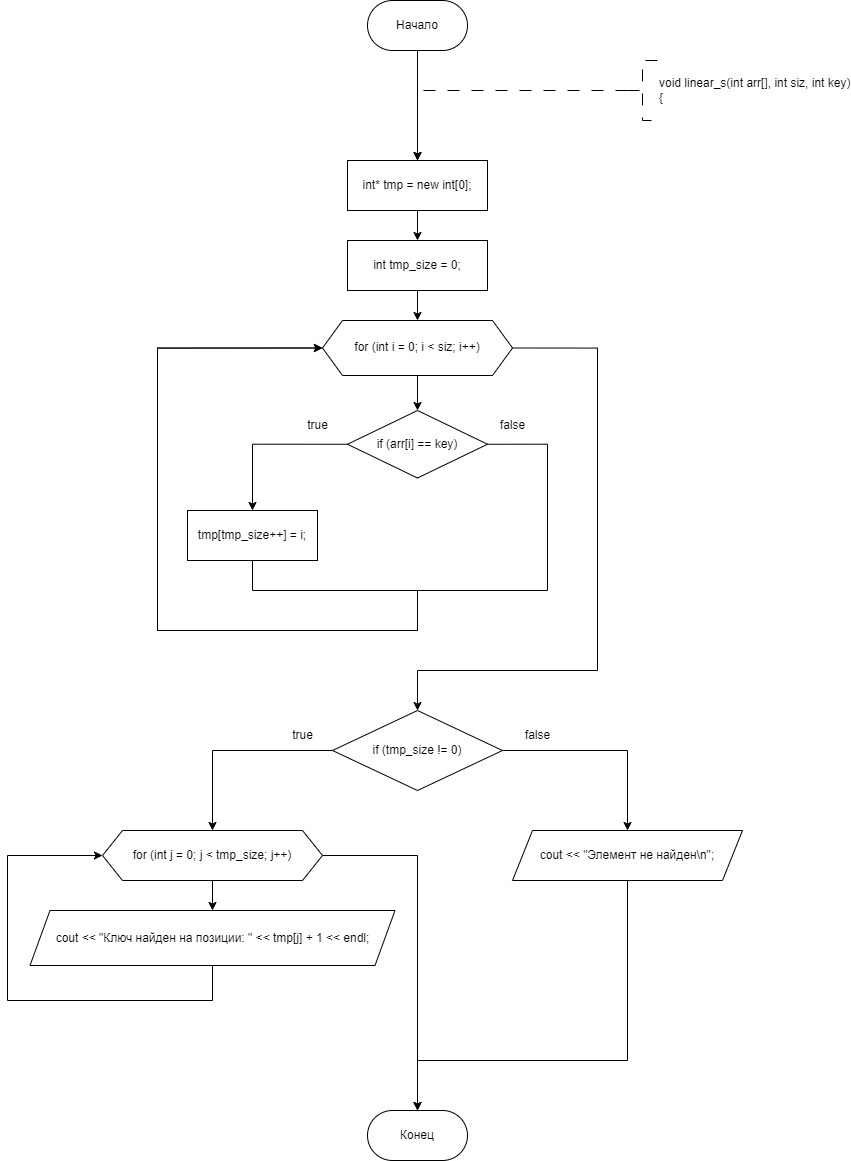

The diagram above was exported from draw.io. Its source (the exported page's mxGraphModel, read from the mxfile embedded in the PNG):
<mxGraphModel dx="2238" dy="956" grid="1" gridSize="10" guides="1" tooltips="1" connect="1" arrows="1" fold="1" page="1" pageScale="1" pageWidth="827" pageHeight="1169" math="0" shadow="0">
  <root>
    <mxCell id="WIyWlLk6GJQsqaUBKTNV-0" />
    <mxCell id="WIyWlLk6GJQsqaUBKTNV-1" parent="WIyWlLk6GJQsqaUBKTNV-0" />
    <mxCell id="h94yFlUXRGPwRUJQwlaI-202" value="" style="edgeStyle=orthogonalEdgeStyle;rounded=0;orthogonalLoop=1;jettySize=auto;html=1;entryX=0.5;entryY=0;entryDx=0;entryDy=0;" parent="WIyWlLk6GJQsqaUBKTNV-1" source="dYgHVHrbeeza2v35h9Vv-1" edge="1">
      <mxGeometry relative="1" as="geometry">
        <mxPoint x="349.9999999999998" y="340" as="targetPoint" />
      </mxGeometry>
    </mxCell>
    <mxCell id="dYgHVHrbeeza2v35h9Vv-1" value="Начало" style="rounded=1;whiteSpace=wrap;html=1;arcSize=50;" parent="WIyWlLk6GJQsqaUBKTNV-1" vertex="1">
      <mxGeometry x="300" y="180" width="100" height="50" as="geometry" />
    </mxCell>
    <mxCell id="h94yFlUXRGPwRUJQwlaI-142" style="edgeStyle=orthogonalEdgeStyle;rounded=0;orthogonalLoop=1;jettySize=auto;html=1;exitX=0;exitY=0.5;exitDx=0;exitDy=0;exitPerimeter=0;dashed=1;dashPattern=12 12;entryX=0.5;entryY=0;entryDx=0;entryDy=0;" parent="WIyWlLk6GJQsqaUBKTNV-1" source="dYgHVHrbeeza2v35h9Vv-3" edge="1">
      <mxGeometry relative="1" as="geometry">
        <mxPoint x="349.9999999999998" y="340" as="targetPoint" />
        <Array as="points">
          <mxPoint x="350" y="270" />
        </Array>
      </mxGeometry>
    </mxCell>
    <mxCell id="dYgHVHrbeeza2v35h9Vv-3" value="&lt;div&gt;void linear_s(int arr[], int siz, int key)&lt;/div&gt;&lt;div&gt;{&lt;/div&gt;" style="strokeWidth=1;html=1;shape=mxgraph.flowchart.annotation_2;align=left;labelPosition=right;pointerEvents=1;dashed=1;dashPattern=12 12;" parent="WIyWlLk6GJQsqaUBKTNV-1" vertex="1">
      <mxGeometry x="560" y="240" width="30" height="60" as="geometry" />
    </mxCell>
    <mxCell id="yivWWJYEYWYuEusOafUp-102" value="Конец" style="rounded=1;whiteSpace=wrap;html=1;arcSize=50;" parent="WIyWlLk6GJQsqaUBKTNV-1" vertex="1">
      <mxGeometry x="300" y="1290" width="100" height="50" as="geometry" />
    </mxCell>
    <mxCell id="yivWWJYEYWYuEusOafUp-116" value="" style="edgeStyle=orthogonalEdgeStyle;rounded=0;orthogonalLoop=1;jettySize=auto;html=1;" parent="WIyWlLk6GJQsqaUBKTNV-1" source="yivWWJYEYWYuEusOafUp-114" target="yivWWJYEYWYuEusOafUp-115" edge="1">
      <mxGeometry relative="1" as="geometry" />
    </mxCell>
    <mxCell id="yivWWJYEYWYuEusOafUp-114" value="int* tmp = new int[0];" style="whiteSpace=wrap;html=1;" parent="WIyWlLk6GJQsqaUBKTNV-1" vertex="1">
      <mxGeometry x="280" y="340" width="140" height="50" as="geometry" />
    </mxCell>
    <mxCell id="yivWWJYEYWYuEusOafUp-118" value="" style="edgeStyle=orthogonalEdgeStyle;rounded=0;orthogonalLoop=1;jettySize=auto;html=1;" parent="WIyWlLk6GJQsqaUBKTNV-1" source="yivWWJYEYWYuEusOafUp-115" target="yivWWJYEYWYuEusOafUp-117" edge="1">
      <mxGeometry relative="1" as="geometry" />
    </mxCell>
    <mxCell id="yivWWJYEYWYuEusOafUp-115" value="int tmp_size = 0;" style="whiteSpace=wrap;html=1;" parent="WIyWlLk6GJQsqaUBKTNV-1" vertex="1">
      <mxGeometry x="280" y="420" width="140" height="50" as="geometry" />
    </mxCell>
    <mxCell id="yivWWJYEYWYuEusOafUp-120" value="" style="edgeStyle=orthogonalEdgeStyle;rounded=0;orthogonalLoop=1;jettySize=auto;html=1;" parent="WIyWlLk6GJQsqaUBKTNV-1" source="yivWWJYEYWYuEusOafUp-117" target="yivWWJYEYWYuEusOafUp-119" edge="1">
      <mxGeometry relative="1" as="geometry" />
    </mxCell>
    <mxCell id="yivWWJYEYWYuEusOafUp-126" style="edgeStyle=orthogonalEdgeStyle;rounded=0;orthogonalLoop=1;jettySize=auto;html=1;exitX=1;exitY=0.5;exitDx=0;exitDy=0;entryX=0.5;entryY=0;entryDx=0;entryDy=0;" parent="WIyWlLk6GJQsqaUBKTNV-1" source="yivWWJYEYWYuEusOafUp-117" target="yivWWJYEYWYuEusOafUp-125" edge="1">
      <mxGeometry relative="1" as="geometry">
        <Array as="points">
          <mxPoint x="530" y="527" />
          <mxPoint x="530" y="850" />
          <mxPoint x="350" y="850" />
        </Array>
      </mxGeometry>
    </mxCell>
    <mxCell id="yivWWJYEYWYuEusOafUp-117" value="for (int i = 0; i &lt; siz; i++)" style="shape=hexagon;perimeter=hexagonPerimeter2;whiteSpace=wrap;html=1;fixedSize=1;" parent="WIyWlLk6GJQsqaUBKTNV-1" vertex="1">
      <mxGeometry x="255" y="500" width="190" height="55" as="geometry" />
    </mxCell>
    <mxCell id="yivWWJYEYWYuEusOafUp-122" style="edgeStyle=orthogonalEdgeStyle;rounded=0;orthogonalLoop=1;jettySize=auto;html=1;exitX=0;exitY=0.5;exitDx=0;exitDy=0;" parent="WIyWlLk6GJQsqaUBKTNV-1" source="yivWWJYEYWYuEusOafUp-119" target="yivWWJYEYWYuEusOafUp-121" edge="1">
      <mxGeometry relative="1" as="geometry" />
    </mxCell>
    <mxCell id="yivWWJYEYWYuEusOafUp-124" style="edgeStyle=orthogonalEdgeStyle;rounded=0;orthogonalLoop=1;jettySize=auto;html=1;exitX=1;exitY=0.5;exitDx=0;exitDy=0;entryX=0;entryY=0.5;entryDx=0;entryDy=0;" parent="WIyWlLk6GJQsqaUBKTNV-1" source="yivWWJYEYWYuEusOafUp-119" target="yivWWJYEYWYuEusOafUp-117" edge="1">
      <mxGeometry relative="1" as="geometry">
        <Array as="points">
          <mxPoint x="480" y="624" />
          <mxPoint x="480" y="770" />
          <mxPoint x="350" y="770" />
          <mxPoint x="350" y="810" />
          <mxPoint x="90" y="810" />
          <mxPoint x="90" y="527" />
        </Array>
      </mxGeometry>
    </mxCell>
    <mxCell id="yivWWJYEYWYuEusOafUp-119" value="if (arr[i] == key)" style="rhombus;whiteSpace=wrap;html=1;" parent="WIyWlLk6GJQsqaUBKTNV-1" vertex="1">
      <mxGeometry x="280" y="590" width="140" height="67.5" as="geometry" />
    </mxCell>
    <mxCell id="yivWWJYEYWYuEusOafUp-123" style="edgeStyle=orthogonalEdgeStyle;rounded=0;orthogonalLoop=1;jettySize=auto;html=1;exitX=0.5;exitY=1;exitDx=0;exitDy=0;entryX=0;entryY=0.5;entryDx=0;entryDy=0;" parent="WIyWlLk6GJQsqaUBKTNV-1" source="yivWWJYEYWYuEusOafUp-121" target="yivWWJYEYWYuEusOafUp-117" edge="1">
      <mxGeometry relative="1" as="geometry">
        <Array as="points">
          <mxPoint x="185" y="770" />
          <mxPoint x="350" y="770" />
          <mxPoint x="350" y="810" />
          <mxPoint x="90" y="810" />
          <mxPoint x="90" y="527" />
        </Array>
      </mxGeometry>
    </mxCell>
    <mxCell id="yivWWJYEYWYuEusOafUp-121" value="tmp[tmp_size++] = i;" style="whiteSpace=wrap;html=1;" parent="WIyWlLk6GJQsqaUBKTNV-1" vertex="1">
      <mxGeometry x="120" y="690" width="130" height="50" as="geometry" />
    </mxCell>
    <mxCell id="yivWWJYEYWYuEusOafUp-128" style="edgeStyle=orthogonalEdgeStyle;rounded=0;orthogonalLoop=1;jettySize=auto;html=1;exitX=0;exitY=0.5;exitDx=0;exitDy=0;" parent="WIyWlLk6GJQsqaUBKTNV-1" source="yivWWJYEYWYuEusOafUp-125" target="yivWWJYEYWYuEusOafUp-127" edge="1">
      <mxGeometry relative="1" as="geometry" />
    </mxCell>
    <mxCell id="yivWWJYEYWYuEusOafUp-133" style="edgeStyle=orthogonalEdgeStyle;rounded=0;orthogonalLoop=1;jettySize=auto;html=1;exitX=1;exitY=0.5;exitDx=0;exitDy=0;entryX=0.5;entryY=0;entryDx=0;entryDy=0;" parent="WIyWlLk6GJQsqaUBKTNV-1" source="yivWWJYEYWYuEusOafUp-125" target="yivWWJYEYWYuEusOafUp-132" edge="1">
      <mxGeometry relative="1" as="geometry" />
    </mxCell>
    <mxCell id="yivWWJYEYWYuEusOafUp-125" value="if (tmp_size != 0)" style="rhombus;whiteSpace=wrap;html=1;" parent="WIyWlLk6GJQsqaUBKTNV-1" vertex="1">
      <mxGeometry x="265" y="890" width="170" height="80" as="geometry" />
    </mxCell>
    <mxCell id="yivWWJYEYWYuEusOafUp-130" value="" style="edgeStyle=orthogonalEdgeStyle;rounded=0;orthogonalLoop=1;jettySize=auto;html=1;" parent="WIyWlLk6GJQsqaUBKTNV-1" source="yivWWJYEYWYuEusOafUp-127" target="yivWWJYEYWYuEusOafUp-129" edge="1">
      <mxGeometry relative="1" as="geometry" />
    </mxCell>
    <mxCell id="yivWWJYEYWYuEusOafUp-134" style="edgeStyle=orthogonalEdgeStyle;rounded=0;orthogonalLoop=1;jettySize=auto;html=1;exitX=1;exitY=0.5;exitDx=0;exitDy=0;entryX=0.5;entryY=0;entryDx=0;entryDy=0;" parent="WIyWlLk6GJQsqaUBKTNV-1" source="yivWWJYEYWYuEusOafUp-127" target="yivWWJYEYWYuEusOafUp-102" edge="1">
      <mxGeometry relative="1" as="geometry">
        <Array as="points">
          <mxPoint x="350" y="1035" />
        </Array>
      </mxGeometry>
    </mxCell>
    <mxCell id="yivWWJYEYWYuEusOafUp-127" value="for (int j = 0; j &amp;lt; tmp_size; j++)" style="shape=hexagon;perimeter=hexagonPerimeter2;whiteSpace=wrap;html=1;fixedSize=1;" parent="WIyWlLk6GJQsqaUBKTNV-1" vertex="1">
      <mxGeometry x="35" y="1010" width="220" height="50" as="geometry" />
    </mxCell>
    <mxCell id="yivWWJYEYWYuEusOafUp-131" style="edgeStyle=orthogonalEdgeStyle;rounded=0;orthogonalLoop=1;jettySize=auto;html=1;exitX=0.5;exitY=1;exitDx=0;exitDy=0;entryX=0;entryY=0.5;entryDx=0;entryDy=0;" parent="WIyWlLk6GJQsqaUBKTNV-1" source="yivWWJYEYWYuEusOafUp-129" target="yivWWJYEYWYuEusOafUp-127" edge="1">
      <mxGeometry relative="1" as="geometry">
        <Array as="points">
          <mxPoint x="145" y="1180" />
          <mxPoint x="-60" y="1180" />
          <mxPoint x="-60" y="1035" />
        </Array>
      </mxGeometry>
    </mxCell>
    <mxCell id="yivWWJYEYWYuEusOafUp-129" value="cout &lt;&lt; &quot;Ключ найден на позиции: &quot; &lt;&lt; tmp[j] + 1 &lt;&lt; endl;" style="shape=parallelogram;perimeter=parallelogramPerimeter;whiteSpace=wrap;html=1;fixedSize=1;" parent="WIyWlLk6GJQsqaUBKTNV-1" vertex="1">
      <mxGeometry x="-37.5" y="1090" width="365" height="55" as="geometry" />
    </mxCell>
    <mxCell id="yivWWJYEYWYuEusOafUp-135" style="edgeStyle=orthogonalEdgeStyle;rounded=0;orthogonalLoop=1;jettySize=auto;html=1;exitX=0.5;exitY=1;exitDx=0;exitDy=0;entryX=0.5;entryY=0;entryDx=0;entryDy=0;" parent="WIyWlLk6GJQsqaUBKTNV-1" source="yivWWJYEYWYuEusOafUp-132" target="yivWWJYEYWYuEusOafUp-102" edge="1">
      <mxGeometry relative="1" as="geometry">
        <Array as="points">
          <mxPoint x="560" y="1240" />
          <mxPoint x="350" y="1240" />
        </Array>
      </mxGeometry>
    </mxCell>
    <mxCell id="yivWWJYEYWYuEusOafUp-132" value="cout &amp;lt;&amp;lt; &quot;Элемент не найден\n&quot;;" style="shape=parallelogram;perimeter=parallelogramPerimeter;whiteSpace=wrap;html=1;fixedSize=1;" parent="WIyWlLk6GJQsqaUBKTNV-1" vertex="1">
      <mxGeometry x="445" y="1010" width="230" height="50" as="geometry" />
    </mxCell>
    <mxCell id="uh5hlxlbx1uHU3DnSTS--0" value="false" style="text;html=1;align=center;verticalAlign=middle;resizable=0;points=[];autosize=1;strokeColor=none;fillColor=none;" vertex="1" parent="WIyWlLk6GJQsqaUBKTNV-1">
      <mxGeometry x="445" y="900" width="50" height="30" as="geometry" />
    </mxCell>
    <mxCell id="uh5hlxlbx1uHU3DnSTS--2" value="true" style="text;html=1;align=center;verticalAlign=middle;resizable=0;points=[];autosize=1;strokeColor=none;fillColor=none;" vertex="1" parent="WIyWlLk6GJQsqaUBKTNV-1">
      <mxGeometry x="215" y="900" width="40" height="30" as="geometry" />
    </mxCell>
    <mxCell id="uh5hlxlbx1uHU3DnSTS--3" value="true" style="text;html=1;align=center;verticalAlign=middle;resizable=0;points=[];autosize=1;strokeColor=none;fillColor=none;" vertex="1" parent="WIyWlLk6GJQsqaUBKTNV-1">
      <mxGeometry x="230" y="590" width="40" height="30" as="geometry" />
    </mxCell>
    <mxCell id="uh5hlxlbx1uHU3DnSTS--4" value="false" style="text;html=1;align=center;verticalAlign=middle;resizable=0;points=[];autosize=1;strokeColor=none;fillColor=none;" vertex="1" parent="WIyWlLk6GJQsqaUBKTNV-1">
      <mxGeometry x="420" y="590" width="50" height="30" as="geometry" />
    </mxCell>
  </root>
</mxGraphModel>